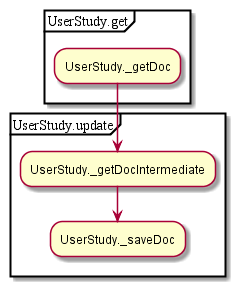

The diagram above was rendered by PlantUML. Its source (embedded in the PNG):
@startuml
partition UserStudy.get {
:UserStudy._getDoc;
}
partition UserStudy.update {
:UserStudy._getDocIntermediate;
:UserStudy._saveDoc;
}
@enduml